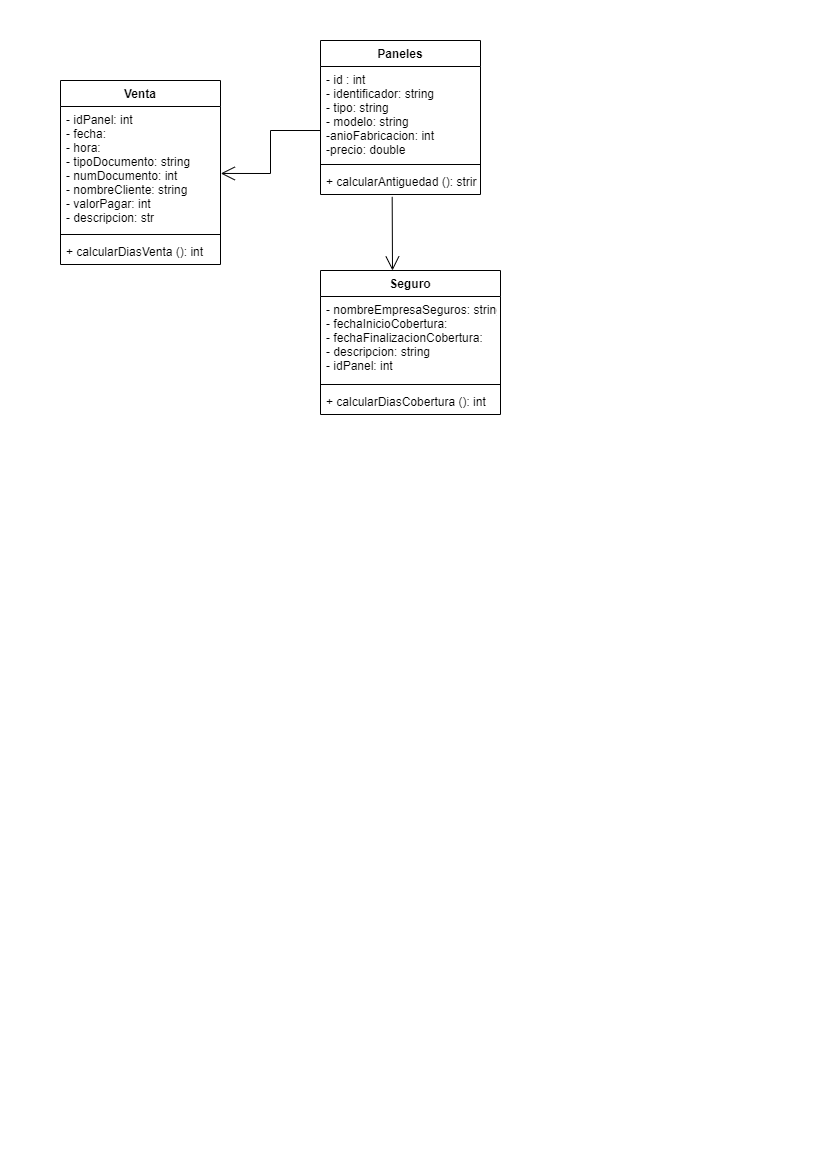

The diagram above was exported from draw.io. Its source (the exported page's mxGraphModel, read from the mxfile embedded in the PNG):
<mxGraphModel dx="755" dy="431" grid="1" gridSize="10" guides="1" tooltips="1" connect="1" arrows="1" fold="1" page="1" pageScale="1" pageWidth="827" pageHeight="1169" math="0" shadow="0">
  <root>
    <mxCell id="0" />
    <mxCell id="1" parent="0" />
    <mxCell id="km8dRQicx4-CJAvdxLT1-1" value="Paneles" style="swimlane;fontStyle=1;align=center;verticalAlign=top;childLayout=stackLayout;horizontal=1;startSize=26;horizontalStack=0;resizeParent=1;resizeParentMax=0;resizeLast=0;collapsible=1;marginBottom=0;" vertex="1" parent="1">
      <mxGeometry x="320" y="40" width="160" height="154" as="geometry" />
    </mxCell>
    <mxCell id="km8dRQicx4-CJAvdxLT1-2" value="- id : int&#10;- identificador: string&#10;- tipo: string&#10;- modelo: string&#10;-anioFabricacion: int&#10;-precio: double &#10; &#10;" style="text;strokeColor=none;fillColor=none;align=left;verticalAlign=top;spacingLeft=4;spacingRight=4;overflow=hidden;rotatable=0;points=[[0,0.5],[1,0.5]];portConstraint=eastwest;" vertex="1" parent="km8dRQicx4-CJAvdxLT1-1">
      <mxGeometry y="26" width="160" height="94" as="geometry" />
    </mxCell>
    <mxCell id="km8dRQicx4-CJAvdxLT1-3" value="" style="line;strokeWidth=1;fillColor=none;align=left;verticalAlign=middle;spacingTop=-1;spacingLeft=3;spacingRight=3;rotatable=0;labelPosition=right;points=[];portConstraint=eastwest;" vertex="1" parent="km8dRQicx4-CJAvdxLT1-1">
      <mxGeometry y="120" width="160" height="8" as="geometry" />
    </mxCell>
    <mxCell id="km8dRQicx4-CJAvdxLT1-4" value="+ calcularAntiguedad (): string" style="text;strokeColor=none;fillColor=none;align=left;verticalAlign=top;spacingLeft=4;spacingRight=4;overflow=hidden;rotatable=0;points=[[0,0.5],[1,0.5]];portConstraint=eastwest;" vertex="1" parent="km8dRQicx4-CJAvdxLT1-1">
      <mxGeometry y="128" width="160" height="26" as="geometry" />
    </mxCell>
    <mxCell id="km8dRQicx4-CJAvdxLT1-5" value="Venta" style="swimlane;fontStyle=1;align=center;verticalAlign=top;childLayout=stackLayout;horizontal=1;startSize=26;horizontalStack=0;resizeParent=1;resizeParentMax=0;resizeLast=0;collapsible=1;marginBottom=0;" vertex="1" parent="1">
      <mxGeometry x="60" y="80" width="160" height="184" as="geometry" />
    </mxCell>
    <mxCell id="km8dRQicx4-CJAvdxLT1-6" value="- idPanel: int&#10;- fecha:&#10;- hora:&#10;- tipoDocumento: string&#10;- numDocumento: int&#10;- nombreCliente: string&#10;- valorPagar: int&#10;- descripcion: str " style="text;strokeColor=none;fillColor=none;align=left;verticalAlign=top;spacingLeft=4;spacingRight=4;overflow=hidden;rotatable=0;points=[[0,0.5],[1,0.5]];portConstraint=eastwest;" vertex="1" parent="km8dRQicx4-CJAvdxLT1-5">
      <mxGeometry y="26" width="160" height="124" as="geometry" />
    </mxCell>
    <mxCell id="km8dRQicx4-CJAvdxLT1-7" value="" style="line;strokeWidth=1;fillColor=none;align=left;verticalAlign=middle;spacingTop=-1;spacingLeft=3;spacingRight=3;rotatable=0;labelPosition=right;points=[];portConstraint=eastwest;" vertex="1" parent="km8dRQicx4-CJAvdxLT1-5">
      <mxGeometry y="150" width="160" height="8" as="geometry" />
    </mxCell>
    <mxCell id="km8dRQicx4-CJAvdxLT1-8" value="+ calcularDiasVenta (): int" style="text;strokeColor=none;fillColor=none;align=left;verticalAlign=top;spacingLeft=4;spacingRight=4;overflow=hidden;rotatable=0;points=[[0,0.5],[1,0.5]];portConstraint=eastwest;" vertex="1" parent="km8dRQicx4-CJAvdxLT1-5">
      <mxGeometry y="158" width="160" height="26" as="geometry" />
    </mxCell>
    <mxCell id="km8dRQicx4-CJAvdxLT1-9" value="Seguro" style="swimlane;fontStyle=1;align=center;verticalAlign=top;childLayout=stackLayout;horizontal=1;startSize=26;horizontalStack=0;resizeParent=1;resizeParentMax=0;resizeLast=0;collapsible=1;marginBottom=0;" vertex="1" parent="1">
      <mxGeometry x="320" y="270" width="180" height="144" as="geometry" />
    </mxCell>
    <mxCell id="km8dRQicx4-CJAvdxLT1-10" value="- nombreEmpresaSeguros: string&#10;- fechaInicioCobertura: &#10;- fechaFinalizacionCobertura: &#10;- descripcion: string&#10;- idPanel: int" style="text;strokeColor=none;fillColor=none;align=left;verticalAlign=top;spacingLeft=4;spacingRight=4;overflow=hidden;rotatable=0;points=[[0,0.5],[1,0.5]];portConstraint=eastwest;" vertex="1" parent="km8dRQicx4-CJAvdxLT1-9">
      <mxGeometry y="26" width="180" height="84" as="geometry" />
    </mxCell>
    <mxCell id="km8dRQicx4-CJAvdxLT1-11" value="" style="line;strokeWidth=1;fillColor=none;align=left;verticalAlign=middle;spacingTop=-1;spacingLeft=3;spacingRight=3;rotatable=0;labelPosition=right;points=[];portConstraint=eastwest;" vertex="1" parent="km8dRQicx4-CJAvdxLT1-9">
      <mxGeometry y="110" width="180" height="8" as="geometry" />
    </mxCell>
    <mxCell id="km8dRQicx4-CJAvdxLT1-12" value="+ calcularDiasCobertura (): int" style="text;strokeColor=none;fillColor=none;align=left;verticalAlign=top;spacingLeft=4;spacingRight=4;overflow=hidden;rotatable=0;points=[[0,0.5],[1,0.5]];portConstraint=eastwest;" vertex="1" parent="km8dRQicx4-CJAvdxLT1-9">
      <mxGeometry y="118" width="180" height="26" as="geometry" />
    </mxCell>
    <mxCell id="km8dRQicx4-CJAvdxLT1-13" value="" style="endArrow=open;endFill=1;endSize=12;html=1;rounded=0;entryX=1.002;entryY=0.54;entryDx=0;entryDy=0;entryPerimeter=0;exitX=0;exitY=0.681;exitDx=0;exitDy=0;exitPerimeter=0;" edge="1" parent="1" source="km8dRQicx4-CJAvdxLT1-2" target="km8dRQicx4-CJAvdxLT1-6">
      <mxGeometry width="160" relative="1" as="geometry">
        <mxPoint x="240" y="220" as="sourcePoint" />
        <mxPoint x="400" y="220" as="targetPoint" />
        <Array as="points">
          <mxPoint x="270" y="130" />
          <mxPoint x="270" y="173" />
        </Array>
      </mxGeometry>
    </mxCell>
    <mxCell id="km8dRQicx4-CJAvdxLT1-14" value="" style="endArrow=open;endFill=1;endSize=12;html=1;rounded=0;exitX=0.448;exitY=1.09;exitDx=0;exitDy=0;exitPerimeter=0;" edge="1" parent="1" source="km8dRQicx4-CJAvdxLT1-4">
      <mxGeometry width="160" relative="1" as="geometry">
        <mxPoint x="240" y="200" as="sourcePoint" />
        <mxPoint x="392" y="270" as="targetPoint" />
      </mxGeometry>
    </mxCell>
  </root>
</mxGraphModel>